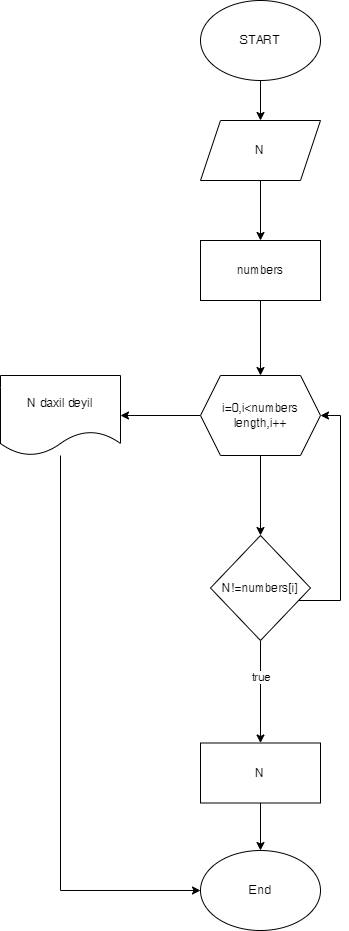

The diagram above was exported from draw.io. Its source (the exported page's mxGraphModel, read from the mxfile embedded in the PNG):
<mxGraphModel dx="880" dy="427" grid="1" gridSize="10" guides="1" tooltips="1" connect="1" arrows="1" fold="1" page="1" pageScale="1" pageWidth="827" pageHeight="1169" math="0" shadow="0">
  <root>
    <mxCell id="0" />
    <mxCell id="1" parent="0" />
    <mxCell id="9hI_0JpsRzFA2JKMUDKV-14" style="edgeStyle=orthogonalEdgeStyle;rounded=0;orthogonalLoop=1;jettySize=auto;html=1;entryX=1;entryY=0.5;entryDx=0;entryDy=0;" edge="1" parent="1" source="9hI_0JpsRzFA2JKMUDKV-9">
      <mxGeometry relative="1" as="geometry">
        <mxPoint x="510" y="-100" as="targetPoint" />
        <Array as="points">
          <mxPoint x="450" y="200" />
          <mxPoint x="800" y="200" />
          <mxPoint x="800" y="-100" />
        </Array>
      </mxGeometry>
    </mxCell>
    <mxCell id="9hI_0JpsRzFA2JKMUDKV-24" value="" style="edgeStyle=orthogonalEdgeStyle;rounded=0;orthogonalLoop=1;jettySize=auto;html=1;" edge="1" parent="1" source="9hI_0JpsRzFA2JKMUDKV-22" target="9hI_0JpsRzFA2JKMUDKV-23">
      <mxGeometry relative="1" as="geometry" />
    </mxCell>
    <mxCell id="9hI_0JpsRzFA2JKMUDKV-22" value="START" style="ellipse;whiteSpace=wrap;html=1;" vertex="1" parent="1">
      <mxGeometry x="380" y="130" width="120" height="80" as="geometry" />
    </mxCell>
    <mxCell id="9hI_0JpsRzFA2JKMUDKV-26" value="" style="edgeStyle=orthogonalEdgeStyle;rounded=0;orthogonalLoop=1;jettySize=auto;html=1;" edge="1" parent="1" source="9hI_0JpsRzFA2JKMUDKV-23" target="9hI_0JpsRzFA2JKMUDKV-25">
      <mxGeometry relative="1" as="geometry" />
    </mxCell>
    <mxCell id="9hI_0JpsRzFA2JKMUDKV-23" value="N" style="shape=parallelogram;perimeter=parallelogramPerimeter;whiteSpace=wrap;html=1;fixedSize=1;" vertex="1" parent="1">
      <mxGeometry x="380" y="250" width="120" height="60" as="geometry" />
    </mxCell>
    <mxCell id="9hI_0JpsRzFA2JKMUDKV-28" value="" style="edgeStyle=orthogonalEdgeStyle;rounded=0;orthogonalLoop=1;jettySize=auto;html=1;" edge="1" parent="1" source="9hI_0JpsRzFA2JKMUDKV-25" target="9hI_0JpsRzFA2JKMUDKV-27">
      <mxGeometry relative="1" as="geometry" />
    </mxCell>
    <mxCell id="9hI_0JpsRzFA2JKMUDKV-25" value="numbers" style="whiteSpace=wrap;html=1;" vertex="1" parent="1">
      <mxGeometry x="380" y="370" width="120" height="60" as="geometry" />
    </mxCell>
    <mxCell id="9hI_0JpsRzFA2JKMUDKV-30" value="" style="edgeStyle=orthogonalEdgeStyle;rounded=0;orthogonalLoop=1;jettySize=auto;html=1;" edge="1" parent="1" source="9hI_0JpsRzFA2JKMUDKV-27" target="9hI_0JpsRzFA2JKMUDKV-29">
      <mxGeometry relative="1" as="geometry" />
    </mxCell>
    <mxCell id="9hI_0JpsRzFA2JKMUDKV-39" value="" style="edgeStyle=orthogonalEdgeStyle;rounded=0;orthogonalLoop=1;jettySize=auto;html=1;" edge="1" parent="1" source="9hI_0JpsRzFA2JKMUDKV-27" target="9hI_0JpsRzFA2JKMUDKV-38">
      <mxGeometry relative="1" as="geometry" />
    </mxCell>
    <mxCell id="9hI_0JpsRzFA2JKMUDKV-27" value="i=0,i&amp;lt;numbers length,i++" style="shape=hexagon;perimeter=hexagonPerimeter2;whiteSpace=wrap;html=1;fixedSize=1;" vertex="1" parent="1">
      <mxGeometry x="380" y="505" width="120" height="80" as="geometry" />
    </mxCell>
    <mxCell id="9hI_0JpsRzFA2JKMUDKV-32" value="" style="edgeStyle=orthogonalEdgeStyle;rounded=0;orthogonalLoop=1;jettySize=auto;html=1;" edge="1" parent="1" source="9hI_0JpsRzFA2JKMUDKV-29" target="9hI_0JpsRzFA2JKMUDKV-31">
      <mxGeometry relative="1" as="geometry" />
    </mxCell>
    <mxCell id="9hI_0JpsRzFA2JKMUDKV-35" value="true" style="edgeLabel;html=1;align=center;verticalAlign=middle;resizable=0;points=[];" vertex="1" connectable="0" parent="9hI_0JpsRzFA2JKMUDKV-32">
      <mxGeometry x="-0.2976" relative="1" as="geometry">
        <mxPoint as="offset" />
      </mxGeometry>
    </mxCell>
    <mxCell id="9hI_0JpsRzFA2JKMUDKV-37" value="" style="edgeStyle=orthogonalEdgeStyle;rounded=0;orthogonalLoop=1;jettySize=auto;html=1;entryX=1;entryY=0.5;entryDx=0;entryDy=0;" edge="1" parent="1" source="9hI_0JpsRzFA2JKMUDKV-29" target="9hI_0JpsRzFA2JKMUDKV-27">
      <mxGeometry relative="1" as="geometry">
        <mxPoint x="560" y="717.5" as="targetPoint" />
        <Array as="points">
          <mxPoint x="520" y="730" />
          <mxPoint x="520" y="545" />
        </Array>
      </mxGeometry>
    </mxCell>
    <mxCell id="9hI_0JpsRzFA2JKMUDKV-29" value="N!=numbers[i]" style="rhombus;whiteSpace=wrap;html=1;" vertex="1" parent="1">
      <mxGeometry x="390" y="665" width="100" height="105" as="geometry" />
    </mxCell>
    <mxCell id="9hI_0JpsRzFA2JKMUDKV-34" value="" style="edgeStyle=orthogonalEdgeStyle;rounded=0;orthogonalLoop=1;jettySize=auto;html=1;" edge="1" parent="1" source="9hI_0JpsRzFA2JKMUDKV-31" target="9hI_0JpsRzFA2JKMUDKV-33">
      <mxGeometry relative="1" as="geometry" />
    </mxCell>
    <mxCell id="9hI_0JpsRzFA2JKMUDKV-31" value="N" style="whiteSpace=wrap;html=1;" vertex="1" parent="1">
      <mxGeometry x="380" y="872.5" width="120" height="60" as="geometry" />
    </mxCell>
    <mxCell id="9hI_0JpsRzFA2JKMUDKV-33" value="End" style="ellipse;whiteSpace=wrap;html=1;" vertex="1" parent="1">
      <mxGeometry x="380" y="980" width="120" height="80" as="geometry" />
    </mxCell>
    <mxCell id="9hI_0JpsRzFA2JKMUDKV-40" style="edgeStyle=orthogonalEdgeStyle;rounded=0;orthogonalLoop=1;jettySize=auto;html=1;entryX=0;entryY=0.5;entryDx=0;entryDy=0;" edge="1" parent="1" source="9hI_0JpsRzFA2JKMUDKV-38" target="9hI_0JpsRzFA2JKMUDKV-33">
      <mxGeometry relative="1" as="geometry">
        <Array as="points">
          <mxPoint x="240" y="1020" />
        </Array>
      </mxGeometry>
    </mxCell>
    <mxCell id="9hI_0JpsRzFA2JKMUDKV-38" value="N daxil deyil" style="shape=document;whiteSpace=wrap;html=1;boundedLbl=1;" vertex="1" parent="1">
      <mxGeometry x="180" y="505" width="120" height="80" as="geometry" />
    </mxCell>
  </root>
</mxGraphModel>